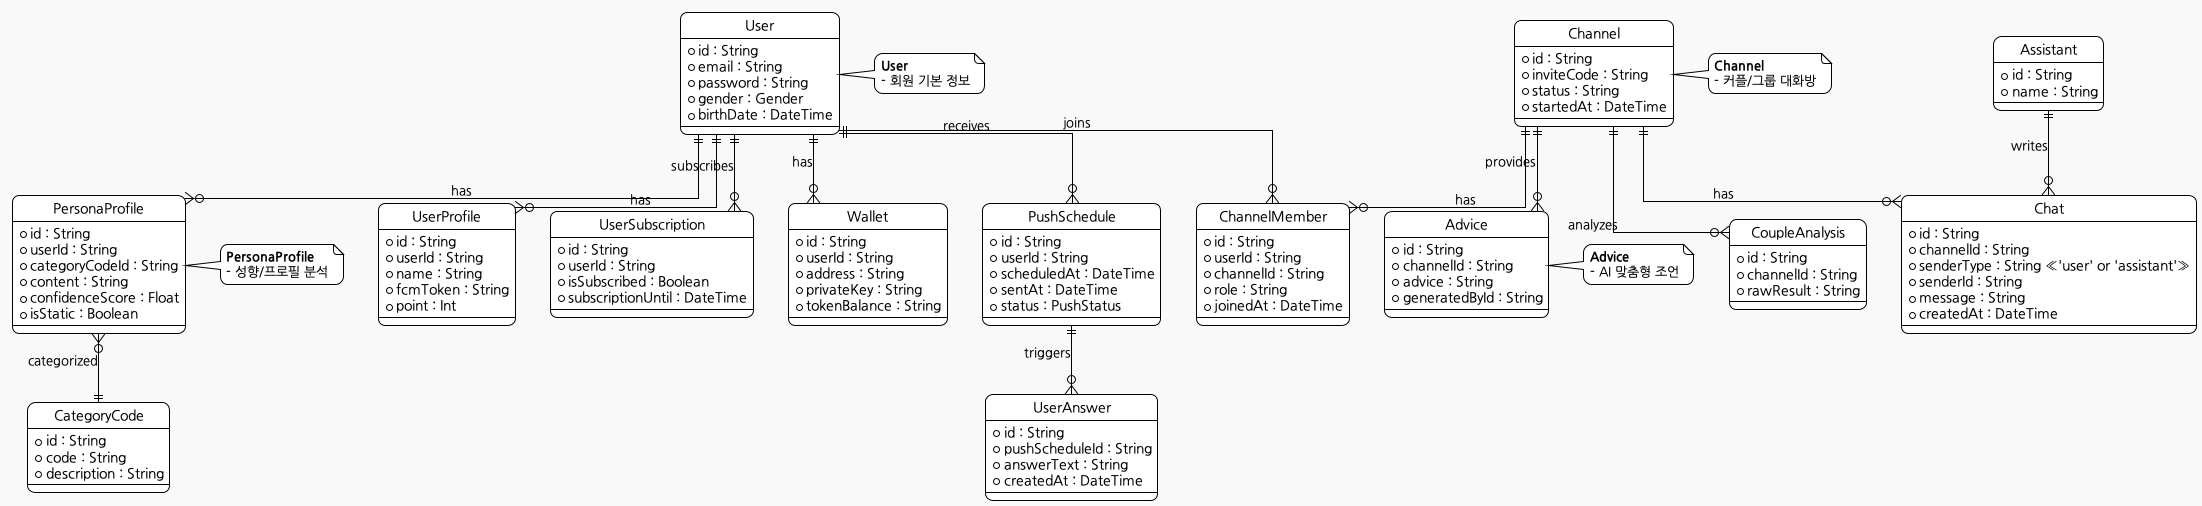

The diagram above was rendered by PlantUML. Its source (embedded in the PNG):
@startuml
!theme plain
skinparam componentStyle uml2
skinparam shadowing false
skinparam roundcorner 15
skinparam monochrome true
skinparam backgroundColor #F9F9F9
skinparam ArrowColor Black
skinparam ArrowFontColor Black
skinparam defaultFontName "Nanum Gothic"

skinparam linetype ortho
skinparam rectangle {
  RoundCorner 10
  BackgroundColor #F8F8FF
  BorderColor #333366
  FontColor #222244
}
skinparam entity {
  BackgroundColor #F0F8FF
  BorderColor #333366
  FontColor #222244
}
hide circle

' 엔티티 정의
entity "User" as User {
  * id : String
  * email : String
  * password : String
  * gender : Gender
  * birthDate : DateTime
}

entity "UserProfile" as UserProfile {
  * id : String
  * userId : String
  * name : String
  * fcmToken : String
  * point : Int
}

entity "UserSubscription" as UserSubscription {
  * id : String
  * userId : String
  * isSubscribed : Boolean
  * subscriptionUntil : DateTime
}

entity "Wallet" as Wallet {
  * id : String
  * userId : String
  * address : String
  * privateKey : String
  * tokenBalance : String
}

entity "Channel" as Channel {
  * id : String
  * inviteCode : String
  * status : String
  * startedAt : DateTime
}

entity "ChannelMember" as ChannelMember {
  * id : String
  * userId : String
  * channelId : String
  * role : String
  * joinedAt : DateTime
}

entity "Chat" as Chat {
  * id : String
  * channelId : String
  * senderType : String <<'user' or 'assistant'>>
  * senderId : String
  * message : String
  * createdAt : DateTime
}

entity "Assistant" as Assistant {
  * id : String
  * name : String
}

entity "CoupleAnalysis" as CoupleAnalysis {
  * id : String
  * channelId : String
  * rawResult : String
}

entity "PersonaProfile" as PersonaProfile {
  * id : String
  * userId : String
  * categoryCodeId : String
  * content : String
  * confidenceScore : Float
  * isStatic : Boolean
}

entity "CategoryCode" as CategoryCode {
  * id : String
  * code : String
  * description : String
}

entity "PushSchedule" as PushSchedule {
  * id : String
  * userId : String
  * scheduledAt : DateTime
  * sentAt : DateTime
  * status : PushStatus
}

entity "UserAnswer" as UserAnswer {
  * id : String
  * pushScheduleId : String
  * answerText : String
  * createdAt : DateTime
}

entity "Advice" as Advice {
  * id : String
  * channelId : String
  * advice : String
  * generatedById : String
}

' 관계 설정
User ||--o{ UserProfile : "has"
User ||--o{ Wallet : "has"
User ||--o{ ChannelMember : "joins"
User ||--o{ PushSchedule : "receives"
User ||--o{ UserSubscription : "subscribes"
User ||--o{ PersonaProfile : "has"

Channel ||--o{ ChannelMember : "has"
Channel ||--o{ Chat : "has"
Channel ||--o{ CoupleAnalysis : "analyzes"
Channel ||--o{ Advice : "provides"

Assistant ||--o{ Chat : "writes"

PushSchedule ||--o{ UserAnswer : "triggers"
PersonaProfile }o--|| CategoryCode : "categorized"

' 엔티티 설명 주석
note right of User
  <b>User</b>
  - 회원 기본 정보
end note

note right of Channel
  <b>Channel</b>
  - 커플/그룹 대화방
end note

note right of PersonaProfile
  <b>PersonaProfile</b>
  - 성향/프로필 분석
end note

note right of Advice
  <b>Advice</b>
  - AI 맞춤형 조언
end note

@enduml